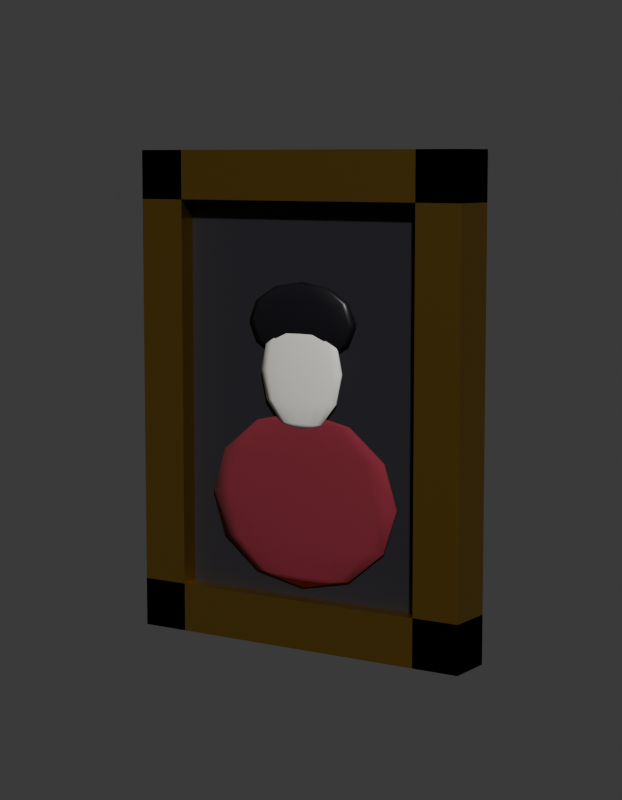 # Source: SM_PRP_RetratoP_Blockout.blend  (saved by Blender 5.2.45; exported with 4.5.12 LTS)
import bpy
from mathutils import Matrix  # noqa: F401  (used for matrix-valued properties, if any)

bpy.ops.wm.read_factory_settings(use_empty=True)
scene = bpy.context.scene
scene.name = 'Scene'

# ---- collections
col_prp_retratop = bpy.data.collections.new('PRP_RetratoP'); scene.collection.children.link(col_prp_retratop)
col_rig = bpy.data.collections.new('Rig'); col_prp_retratop.children.link(col_rig)
col_geo = bpy.data.collections.new('Geo'); col_prp_retratop.children.link(col_geo)
col_sockets = bpy.data.collections.new('Sockets'); col_prp_retratop.children.link(col_sockets)
col_props = bpy.data.collections.new('Props'); col_prp_retratop.children.link(col_props)
col_preview = bpy.data.collections.new('_Preview'); scene.collection.children.link(col_preview)

# ---- materials (node trees are filled in below, after node groups)
mat_mat_prp_sombra = bpy.data.materials.new('MAT_PRP_Sombra')
mat_mat_prp_sombra.diffuse_color = (0.01161, 0.01033, 0.016, 1.0)
mat_mat_prp_sombra.roughness = 0.8
mat_mat_prp_dourado = bpy.data.materials.new('MAT_PRP_Dourado')
mat_mat_prp_dourado.diffuse_color = (0.5841, 0.3613, 0.06848, 1.0)
mat_mat_prp_dourado.roughness = 0.35
mat_mat_prp_dourado.metallic = 1.0
mat_mat_prp_veludo = bpy.data.materials.new('MAT_PRP_Veludo')
mat_mat_prp_veludo.diffuse_color = (0.1946, 0.01298, 0.02732, 1.0)
mat_mat_prp_veludo.roughness = 0.95
mat_mat_prp_marfim = bpy.data.materials.new('MAT_PRP_Marfim')
mat_mat_prp_marfim.diffuse_color = (0.8469, 0.8308, 0.7758, 1.0)
mat_mat_prp_preto = bpy.data.materials.new('MAT_PRP_Preto')
mat_mat_prp_preto.diffuse_color = (0.006512, 0.005605, 0.009134, 1.0)

# ---- material node trees
mat_mat_prp_sombra.use_nodes = True; mat_mat_prp_sombra.node_tree.nodes.clear()
_N = mat_mat_prp_sombra.node_tree.nodes; _L = mat_mat_prp_sombra.node_tree.links
n0 = _N.new('ShaderNodeBsdfPrincipled'); n0.name = 'Principled BSDF'; n0.location = (-200, 100)
n0.inputs[0].default_value = (0.01161, 0.01033, 0.016, 1.0)
n0.inputs[2].default_value = 0.8
n0.inputs[10].default_value = 0.005
n1 = _N.new('ShaderNodeOutputMaterial'); n1.name = 'Material Output'; n1.location = (200, 100)
_L.new(n0.outputs[0], n1.inputs[0])
n1.is_active_output = True
mat_mat_prp_dourado.use_nodes = True; mat_mat_prp_dourado.node_tree.nodes.clear()
_N = mat_mat_prp_dourado.node_tree.nodes; _L = mat_mat_prp_dourado.node_tree.links
n0 = _N.new('ShaderNodeBsdfPrincipled'); n0.name = 'Principled BSDF'; n0.location = (-200, 100)
n0.inputs[0].default_value = (0.5841, 0.3613, 0.06848, 1.0)
n0.inputs[1].default_value = 1.0
n0.inputs[2].default_value = 0.35
n0.inputs[10].default_value = 0.005
n1 = _N.new('ShaderNodeOutputMaterial'); n1.name = 'Material Output'; n1.location = (200, 100)
_L.new(n0.outputs[0], n1.inputs[0])
n1.is_active_output = True
mat_mat_prp_veludo.use_nodes = True; mat_mat_prp_veludo.node_tree.nodes.clear()
_N = mat_mat_prp_veludo.node_tree.nodes; _L = mat_mat_prp_veludo.node_tree.links
n0 = _N.new('ShaderNodeBsdfPrincipled'); n0.name = 'Principled BSDF'; n0.location = (-200, 100)
n0.inputs[0].default_value = (0.1946, 0.01298, 0.02732, 1.0)
n0.inputs[2].default_value = 0.95
n0.inputs[10].default_value = 0.005
n1 = _N.new('ShaderNodeOutputMaterial'); n1.name = 'Material Output'; n1.location = (200, 100)
_L.new(n0.outputs[0], n1.inputs[0])
n1.is_active_output = True
mat_mat_prp_marfim.use_nodes = True; mat_mat_prp_marfim.node_tree.nodes.clear()
_N = mat_mat_prp_marfim.node_tree.nodes; _L = mat_mat_prp_marfim.node_tree.links
n0 = _N.new('ShaderNodeBsdfPrincipled'); n0.name = 'Principled BSDF'; n0.location = (-200, 100)
n0.inputs[0].default_value = (0.8469, 0.8308, 0.7758, 1.0)
n0.inputs[2].default_value = 0.4
n0.inputs[10].default_value = 0.005
n1 = _N.new('ShaderNodeOutputMaterial'); n1.name = 'Material Output'; n1.location = (200, 100)
_L.new(n0.outputs[0], n1.inputs[0])
n1.is_active_output = True
mat_mat_prp_preto.use_nodes = True; mat_mat_prp_preto.node_tree.nodes.clear()
_N = mat_mat_prp_preto.node_tree.nodes; _L = mat_mat_prp_preto.node_tree.links
n0 = _N.new('ShaderNodeBsdfPrincipled'); n0.name = 'Principled BSDF'; n0.location = (-200, 100)
n0.inputs[0].default_value = (0.006512, 0.005605, 0.009134, 1.0)
n0.inputs[2].default_value = 0.4
n0.inputs[10].default_value = 0.005
n1 = _N.new('ShaderNodeOutputMaterial'); n1.name = 'Material Output'; n1.location = (200, 100)
_L.new(n0.outputs[0], n1.inputs[0])
n1.is_active_output = True

# ---- world
world_world = bpy.data.worlds.new('World'); scene.world = world_world
world_world.use_nodes = True; world_world.node_tree.nodes.clear()
_N = world_world.node_tree.nodes; _L = world_world.node_tree.links
n0 = _N.new('ShaderNodeBackground'); n0.name = 'Background'; n0.location = (-200, 100)
n0.inputs[0].default_value = (0.05, 0.05, 0.05, 1.0)
n1 = _N.new('ShaderNodeOutputWorld'); n1.name = 'World Output'; n1.location = (200, 100)
_L.new(n0.outputs[0], n1.inputs[0])
n1.is_active_output = True
world_world.color = (0.006512, 0.005605, 0.009134)

# ---- cameras
cam_cam_frente = bpy.data.cameras.new('CAM_frente')
cam_cam_frente.type = 'ORTHO'
cam_cam_frente.ortho_scale = 0.6325
cam_cam_perfil = bpy.data.cameras.new('CAM_perfil')
cam_cam_perfil.type = 'ORTHO'
cam_cam_perfil.ortho_scale = 0.6325
cam_cam_costas = bpy.data.cameras.new('CAM_costas')
cam_cam_costas.type = 'ORTHO'
cam_cam_costas.ortho_scale = 0.6325
cam_cam_tres_quartos = bpy.data.cameras.new('CAM_tres_quartos')
cam_cam_tres_quartos.lens = 85.0

# ---- meshes
me_sm_prp_retratop = bpy.data.meshes.new('SM_PRP_RetratoP')
me_sm_prp_retratop.from_pydata([(-0.13, -0.01, 0.02), (-0.13, -0.01, 0.38), (-0.13, 0.01, 0.02), (-0.13, 0.01, 0.38), (0.13, -0.01, 0.02), (0.13, -0.01, 0.38), (0.13, 0.01, 0.02), (0.13, 0.01, 0.38), (-0.15, -0.025, 0.0), (-0.15, -0.025, 0.4), (-0.15, 0.015, 0.0), (-0.15, 0.015, 0.4), (-0.11, -0.025, 0.0), (-0.11, -0.025, 0.4), (-0.11, 0.015, 0.0), (-0.11, 0.015, 0.4), (0.11, -0.025, 0.0), (0.11, -0.025, 0.4), (0.11, 0.015, 0.0), (0.11, 0.015, 0.4), (0.15, -0.025, 0.0), (0.15, -0.025, 0.4), (0.15, 0.015, 0.0), (0.15, 0.015, 0.4), (-0.15, -0.025, 0.0), (-0.15, -0.025, 0.04), (-0.15, 0.015, 0.0), (-0.15, 0.015, 0.04), (0.15, -0.025, 0.0), (0.15, -0.025, 0.04), (0.15, 0.015, 0.0), (0.15, 0.015, 0.04), (-0.15, -0.025, 0.36), (-0.15, -0.025, 0.4), (-0.15, 0.015, 0.36), (-0.15, 0.015, 0.4), (0.15, -0.025, 0.36), (0.15, -0.025, 0.4), (0.15, 0.015, 0.36), (0.15, 0.015, 0.4), (0.0, -0.012, 0.192), (0.03293, -0.01496, 0.2), (0.03802, -0.01511, 0.224), (0.0, -0.007, 0.12), (0.03293, -0.01496, 0.248), (0.01901, -0.01456, 0.2656), (0.0, -0.012, 0.048), (0.0, -0.014, 0.272), (0.01952, -0.009748, 0.1824), (0.03382, -0.008099, 0.156), (0.03905, -0.007495, 0.12), (0.03382, -0.008099, 0.084), (0.01952, -0.009748, 0.05765), (0.03825, -0.01517, 0.248), (0.01901, -0.01344, 0.2656), (0.03518, -0.01044, 0.1824), (0.06094, -0.0093, 0.156), (0.07036, -0.008883, 0.12), (0.06094, -0.0093, 0.084), (0.03518, -0.01044, 0.05765), (0.03293, -0.01304, 0.248), (0.03802, -0.01289, 0.224), (0.04387, -0.01144, 0.1824), (0.07599, -0.01104, 0.156), (0.08774, -0.01089, 0.12), (0.07599, -0.01104, 0.084), (0.04387, -0.01144, 0.05765), (0.03293, -0.01304, 0.2), (0.01901, -0.01344, 0.1824), (0.04387, -0.01256, 0.1824), (0.07599, -0.01296, 0.156), (0.08774, -0.01311, 0.12), (0.07599, -0.01296, 0.084), (0.04387, -0.01256, 0.05765), (0.0, -0.014, 0.176), (0.04417, -0.0155, 0.264), (0.03518, -0.01356, 0.1824), (0.06094, -0.0147, 0.156), (0.07036, -0.01512, 0.12), (0.06094, -0.0147, 0.084), (0.03518, -0.01356, 0.05765), (0.01525, -0.01244, 0.1824), (0.02641, -0.0113, 0.2), (0.01952, -0.01425, 0.1824), (0.03382, -0.0159, 0.156), (0.03905, -0.0165, 0.12), (0.03382, -0.0159, 0.084), (0.01952, -0.01425, 0.05765), (0.03049, -0.01088, 0.224), (0.02641, -0.0113, 0.248), (-8.047e-09, -0.0145, 0.1824), (-1.341e-08, -0.01633, 0.156), (-1.609e-08, -0.017, 0.12), (-1.341e-08, -0.01633, 0.084), (-8.047e-09, -0.0145, 0.05765), (0.01525, -0.01244, 0.2656), (0.03825, -0.01517, 0.28), (-0.01952, -0.01425, 0.1824), (-0.03382, -0.0159, 0.156), (-0.03905, -0.0165, 0.12), (-0.03382, -0.0159, 0.084), (-0.01952, -0.01425, 0.05765), (0.02208, -0.01425, 0.2917), (0.008461, -0.01175, 0.2656), (-0.03518, -0.01356, 0.1824), (-0.06094, -0.0147, 0.156), (-0.07036, -0.01512, 0.12), (-0.06094, -0.0147, 0.084), (-0.03518, -0.01356, 0.05765), (0.01465, -0.0101, 0.248), (0.01692, -0.009495, 0.224), (-0.04387, -0.01256, 0.1824), (-0.07599, -0.01296, 0.156), (-0.08774, -0.01311, 0.12), (-0.07599, -0.01296, 0.084), (-0.04387, -0.01256, 0.05765), (0.01465, -0.0101, 0.2), (0.008461, -0.01175, 0.1824), (-0.04387, -0.01144, 0.1824), (-0.07599, -0.01104, 0.156), (-0.08774, -0.01089, 0.12), (-0.07599, -0.01104, 0.084), (-0.04387, -0.01144, 0.05765), (0.0, -0.013, 0.296), (-0.03518, -0.01044, 0.1824), (-0.06094, -0.0093, 0.156), (-0.07036, -0.008883, 0.12), (-0.06094, -0.0093, 0.084), (-0.03518, -0.01044, 0.05765), (0.0, -0.0115, 0.1824), (0.0, -0.00967, 0.2), (-0.01952, -0.009748, 0.1824), (-0.03382, -0.008099, 0.156), (-0.03905, -0.007495, 0.12), (-0.03382, -0.008099, 0.084), (-0.01952, -0.009748, 0.05765), (0.0255, -0.013, 0.2917), (0.04417, -0.013, 0.28), (1.341e-08, -0.0095, 0.1824), (2.146e-08, -0.00767, 0.156), (0.051, -0.013, 0.264), (2.146e-08, -0.00767, 0.084), (1.341e-08, -0.0095, 0.05765), (0.04417, -0.013, 0.248), (0.01901, -0.01456, 0.1824), (0.0255, -0.013, 0.2363), (0.02641, -0.0167, 0.2), (0.03049, -0.01712, 0.224), (0.02641, -0.0167, 0.248), (0.01525, -0.01556, 0.2656), (0.0, -0.013, 0.232), (0.01525, -0.01556, 0.1824), (0.01465, -0.0179, 0.2), (0.01692, -0.0185, 0.224), (0.01465, -0.0179, 0.248), (0.008461, -0.01625, 0.2656), (0.02208, -0.01175, 0.2363), (0.008461, -0.01625, 0.1824), (0.03825, -0.01083, 0.248), (-5.811e-09, -0.01833, 0.2), (-6.974e-09, -0.019, 0.224), (-5.811e-09, -0.01833, 0.248), (-3.487e-09, -0.0165, 0.2656), (0.04417, -0.0105, 0.264), (-3.487e-09, -0.0165, 0.1824), (0.03825, -0.01083, 0.28), (-0.01465, -0.0179, 0.2), (-0.01692, -0.0185, 0.224), (-0.01465, -0.0179, 0.248), (-0.008461, -0.01625, 0.2656), (0.02208, -0.01175, 0.2917), (-0.008461, -0.01625, 0.1824), (-0.02641, -0.0167, 0.2), (-0.03049, -0.01712, 0.224), (-0.02641, -0.0167, 0.248), (-0.01525, -0.01556, 0.2656), (-0.01525, -0.01556, 0.1824), (0.01275, -0.01083, 0.2917), (-0.03293, -0.01496, 0.2), (-0.03802, -0.01511, 0.224), (-0.03293, -0.01496, 0.248), (-0.01901, -0.01456, 0.2656), (0.02208, -0.00925, 0.28), (-0.01901, -0.01456, 0.1824), (0.0255, -0.00867, 0.264), (-0.03293, -0.01304, 0.2), (-0.03802, -0.01289, 0.224), (-0.03293, -0.01304, 0.248), (-0.01901, -0.01344, 0.2656), (0.02208, -0.00925, 0.248), (-0.01901, -0.01344, 0.1824), (0.01275, -0.01083, 0.2363), (-0.02641, -0.0113, 0.2), (-0.03049, -0.01088, 0.224), (-0.02641, -0.0113, 0.248), (-0.01525, -0.01244, 0.2656), (-0.01525, -0.01244, 0.1824), (-0.01465, -0.0101, 0.2), (-0.01692, -0.009495, 0.224), (-0.01465, -0.0101, 0.248), (-0.008461, -0.01175, 0.2656), (0.0, -0.0105, 0.2363), (-0.008461, -0.01175, 0.1824), (0.0, -0.00867, 0.248), (0.0, -0.008, 0.264), (1.162e-08, -0.009, 0.224), (9.298e-09, -0.00967, 0.248), (5.811e-09, -0.0115, 0.2656), (0.0, -0.00867, 0.28), (0.0, -0.0105, 0.2917), (0.02208, -0.01425, 0.2363), (0.02208, -0.01675, 0.248), (0.0255, -0.01733, 0.264), (0.02208, -0.01675, 0.28), (0.01275, -0.01517, 0.2917), (0.01275, -0.01517, 0.2363), (-4.56e-09, -0.01733, 0.248), (0.0, -0.018, 0.264), (-4.56e-09, -0.01733, 0.28), (0.0, -0.0155, 0.2917), (0.0, -0.0155, 0.2363), (-0.02208, -0.01675, 0.248), (-0.0255, -0.01733, 0.264), (-0.02208, -0.01675, 0.28), (-0.01275, -0.01517, 0.2917), (-0.01275, -0.01517, 0.2363), (-0.03825, -0.01517, 0.248), (-0.04417, -0.0155, 0.264), (-0.03825, -0.01517, 0.28), (-0.02208, -0.01425, 0.2917), (-0.02208, -0.01425, 0.2363), (-0.04417, -0.013, 0.248), (-0.051, -0.013, 0.264), (-0.04417, -0.013, 0.28), (-0.0255, -0.013, 0.2917), (-0.0255, -0.013, 0.2363), (-0.03825, -0.01083, 0.248), (-0.04417, -0.0105, 0.264), (-0.03825, -0.01083, 0.28), (-0.02208, -0.01175, 0.2917), (-0.02208, -0.01175, 0.2363), (-0.02208, -0.00925, 0.248), (-0.0255, -0.00867, 0.264), (-0.02208, -0.00925, 0.28), (-0.01275, -0.01083, 0.2917), (-0.01275, -0.01083, 0.2363)], [], [(0, 1, 3, 2), (2, 3, 7, 6), (6, 7, 5, 4), (4, 5, 1, 0), (2, 6, 4, 0), (7, 3, 1, 5), (8, 9, 11, 10), (10, 11, 15, 14), (14, 15, 13, 12), (12, 13, 9, 8), (10, 14, 12, 8), (15, 11, 9, 13), (16, 17, 19, 18), (18, 19, 23, 22), (22, 23, 21, 20), (20, 21, 17, 16), (18, 22, 20, 16), (23, 19, 17, 21), (24, 25, 27, 26), (26, 27, 31, 30), (30, 31, 29, 28), (28, 29, 25, 24), (26, 30, 28, 24), (31, 27, 25, 29), (32, 33, 35, 34), (34, 35, 39, 38), (38, 39, 37, 36), (36, 37, 33, 32), (34, 38, 36, 32), (39, 35, 33, 37), (46, 142, 52), (141, 43, 50, 51), (139, 138, 48, 49), (142, 141, 51, 52), (43, 139, 49, 50), (138, 40, 48), (51, 50, 57, 58), (49, 48, 55, 56), (52, 51, 58, 59), (50, 49, 56, 57), (48, 40, 55), (46, 52, 59), (56, 55, 62, 63), (59, 58, 65, 66), (57, 56, 63, 64), (55, 40, 62), (46, 59, 66), (58, 57, 64, 65), (66, 65, 72, 73), (64, 63, 70, 71), (62, 40, 69), (46, 66, 73), (65, 64, 71, 72), (63, 62, 69, 70), (73, 72, 79, 80), (71, 70, 77, 78), (69, 40, 76), (46, 73, 80), (72, 71, 78, 79), (70, 69, 76, 77), (80, 79, 86, 87), (78, 77, 84, 85), (76, 40, 83), (46, 80, 87), (79, 78, 85, 86), (77, 76, 83, 84), (87, 86, 93, 94), (85, 84, 91, 92), (83, 40, 90), (46, 87, 94), (86, 85, 92, 93), (84, 83, 90, 91), (92, 91, 98, 99), (90, 40, 97), (46, 94, 101), (93, 92, 99, 100), (91, 90, 97, 98), (94, 93, 100, 101), (97, 40, 104), (46, 101, 108), (100, 99, 106, 107), (98, 97, 104, 105), (101, 100, 107, 108), (99, 98, 105, 106), (46, 108, 115), (107, 106, 113, 114), (105, 104, 111, 112), (108, 107, 114, 115), (106, 105, 112, 113), (104, 40, 111), (46, 115, 122), (114, 113, 120, 121), (112, 111, 118, 119), (115, 114, 121, 122), (113, 112, 119, 120), (111, 40, 118), (46, 122, 128), (121, 120, 126, 127), (119, 118, 124, 125), (122, 121, 127, 128), (120, 119, 125, 126), (118, 40, 124), (127, 126, 133, 134), (125, 124, 131, 132), (128, 127, 134, 135), (126, 125, 132, 133), (124, 40, 131), (46, 128, 135), (132, 131, 138, 139), (135, 134, 141, 142), (133, 132, 139, 43), (131, 40, 138), (46, 135, 142), (134, 133, 43, 141), (205, 206, 109, 110), (74, 129, 117), (206, 207, 103, 109), (130, 205, 110, 116), (129, 130, 116, 117), (207, 47, 103), (117, 116, 82, 81), (103, 47, 95), (74, 117, 81), (109, 103, 95, 89), (116, 110, 88, 82), (110, 109, 89, 88), (74, 81, 68), (88, 89, 60, 61), (95, 47, 54), (89, 95, 54, 60), (81, 82, 67, 68), (82, 88, 61, 67), (74, 68, 144), (67, 61, 42, 41), (60, 54, 45, 44), (68, 67, 41, 144), (54, 47, 45), (61, 60, 44, 42), (44, 45, 149, 148), (74, 144, 151), (41, 42, 147, 146), (45, 47, 149), (144, 41, 146, 151), (42, 44, 148, 147), (149, 47, 155), (74, 151, 157), (146, 147, 153, 152), (148, 149, 155, 154), (151, 146, 152, 157), (147, 148, 154, 153), (157, 152, 159, 164), (153, 154, 161, 160), (155, 47, 162), (74, 157, 164), (152, 153, 160, 159), (154, 155, 162, 161), (160, 161, 168, 167), (162, 47, 169), (74, 164, 171), (159, 160, 167, 166), (161, 162, 169, 168), (164, 159, 166, 171), (169, 47, 175), (74, 171, 176), (166, 167, 173, 172), (168, 169, 175, 174), (171, 166, 172, 176), (167, 168, 174, 173), (74, 176, 183), (172, 173, 179, 178), (174, 175, 181, 180), (176, 172, 178, 183), (173, 174, 180, 179), (175, 47, 181), (74, 183, 190), (178, 179, 186, 185), (180, 181, 188, 187), (183, 178, 185, 190), (179, 180, 187, 186), (181, 47, 188), (74, 190, 196), (185, 186, 193, 192), (187, 188, 195, 194), (190, 185, 192, 196), (186, 187, 194, 193), (188, 47, 195), (192, 193, 198, 197), (194, 195, 200, 199), (196, 192, 197, 202), (193, 194, 199, 198), (195, 47, 200), (74, 196, 202), (199, 200, 207, 206), (202, 197, 130, 129), (198, 199, 206, 205), (200, 47, 207), (74, 202, 129), (197, 198, 205, 130), (203, 204, 184, 189), (150, 201, 191), (208, 209, 177, 182), (204, 208, 182, 184), (201, 203, 189, 191), (209, 123, 177), (189, 184, 163, 158), (191, 189, 158, 156), (177, 123, 170), (184, 182, 165, 163), (150, 191, 156), (182, 177, 170, 165), (158, 163, 140, 143), (165, 170, 136, 137), (150, 156, 145), (163, 165, 137, 140), (170, 123, 136), (156, 158, 143, 145), (145, 143, 53, 210), (140, 137, 96, 75), (136, 123, 102), (143, 140, 75, 53), (150, 145, 210), (137, 136, 102, 96), (75, 96, 213, 212), (102, 123, 214), (53, 75, 212, 211), (96, 102, 214, 213), (150, 210, 215), (210, 53, 211, 215), (212, 213, 218, 217), (150, 215, 220), (213, 214, 219, 218), (214, 123, 219), (211, 212, 217, 216), (215, 211, 216, 220), (220, 216, 221, 225), (217, 218, 223, 222), (219, 123, 224), (150, 220, 225), (216, 217, 222, 221), (218, 219, 224, 223), (222, 223, 228, 227), (224, 123, 229), (150, 225, 230), (221, 222, 227, 226), (223, 224, 229, 228), (225, 221, 226, 230), (229, 123, 234), (150, 230, 235), (226, 227, 232, 231), (228, 229, 234, 233), (230, 226, 231, 235), (227, 228, 233, 232), (150, 235, 240), (231, 232, 237, 236), (233, 234, 239, 238), (235, 231, 236, 240), (232, 233, 238, 237), (234, 123, 239), (150, 240, 245), (236, 237, 242, 241), (238, 239, 244, 243), (240, 236, 241, 245), (237, 238, 243, 242), (239, 123, 244), (150, 245, 201), (241, 242, 204, 203), (243, 244, 209, 208), (245, 241, 203, 201), (242, 243, 208, 204), (244, 123, 209)])
me_sm_prp_retratop.polygons.foreach_set('use_smooth', [0, 0, 0, 0, 0, 0, 0, 0, 0, 0, 0, 0, 0, 0, 0, 0, 0, 0, 0, 0, 0, 0, 0, 0, 0, 0, 0, 0, 0, 0, 1, 1, 1, 1, 1, 1, 1, 1, 1, 1, 1, 1, 1, 1, 1, 1, 1, 1, 1, 1, 1, 1, 1, 1, 1, 1, 1, 1, 1, 1, 1, 1, 1, 1, 1, 1, 1, 1, 1, 1, 1, 1, 1, 1, 1, 1, 1, 1, 1, 1, 1, 1, 1, 1, 1, 1, 1, 1, 1, 1, 1, 1, 1, 1, 1, 1, 1, 1, 1, 1, 1, 1, 1, 1, 1, 1, 1, 1, 1, 1, 1, 1, 1, 1, 1, 1, 1, 1, 1, 1, 1, 1, 1, 1, 1, 1, 1, 1, 1, 1, 1, 1, 1, 1, 1, 1, 1, 1, 1, 1, 1, 1, 1, 1, 1, 1, 1, 1, 1, 1, 1, 1, 1, 1, 1, 1, 1, 1, 1, 1, 1, 1, 1, 1, 1, 1, 1, 1, 1, 1, 1, 1, 1, 1, 1, 1, 1, 1, 1, 1, 1, 1, 1, 1, 1, 1, 1, 1, 1, 1, 1, 1, 1, 1, 1, 1, 1, 1, 1, 1, 1, 1, 1, 1, 1, 1, 1, 1, 1, 1, 1, 1, 1, 1, 1, 1, 1, 1, 1, 1, 1, 1, 1, 1, 1, 1, 1, 1, 1, 1, 1, 1, 1, 1, 1, 1, 1, 1, 1, 1, 1, 1, 1, 1, 1, 1, 1, 1, 1, 1, 1, 1, 1, 1, 1, 1, 1, 1, 1, 1, 1, 1, 1, 1, 1, 1, 1, 1, 1, 1])
me_sm_prp_retratop.polygons.foreach_set('material_index', [0, 0, 0, 0, 0, 0, 1, 1, 1, 1, 1, 1, 1, 1, 1, 1, 1, 1, 1, 1, 1, 1, 1, 1, 1, 1, 1, 1, 1, 1, 2, 2, 2, 2, 2, 2, 2, 2, 2, 2, 2, 2, 2, 2, 2, 2, 2, 2, 2, 2, 2, 2, 2, 2, 2, 2, 2, 2, 2, 2, 2, 2, 2, 2, 2, 2, 2, 2, 2, 2, 2, 2, 2, 2, 2, 2, 2, 2, 2, 2, 2, 2, 2, 2, 2, 2, 2, 2, 2, 2, 2, 2, 2, 2, 2, 2, 2, 2, 2, 2, 2, 2, 2, 2, 2, 2, 2, 2, 2, 2, 2, 2, 2, 2, 3, 3, 3, 3, 3, 3, 3, 3, 3, 3, 3, 3, 3, 3, 3, 3, 3, 3, 3, 3, 3, 3, 3, 3, 3, 3, 3, 3, 3, 3, 3, 3, 3, 3, 3, 3, 3, 3, 3, 3, 3, 3, 3, 3, 3, 3, 3, 3, 3, 3, 3, 3, 3, 3, 3, 3, 3, 3, 3, 3, 3, 3, 3, 3, 3, 3, 3, 3, 3, 3, 3, 3, 3, 3, 3, 3, 3, 3, 3, 3, 3, 3, 3, 3, 4, 4, 4, 4, 4, 4, 4, 4, 4, 4, 4, 4, 4, 4, 4, 4, 4, 4, 4, 4, 4, 4, 4, 4, 4, 4, 4, 4, 4, 4, 4, 4, 4, 4, 4, 4, 4, 4, 4, 4, 4, 4, 4, 4, 4, 4, 4, 4, 4, 4, 4, 4, 4, 4, 4, 4, 4, 4, 4, 4, 4, 4, 4, 4, 4, 4, 4, 4, 4, 4, 4, 4])
me_sm_prp_retratop.materials.append(mat_mat_prp_sombra)
me_sm_prp_retratop.materials.append(mat_mat_prp_dourado)
me_sm_prp_retratop.materials.append(mat_mat_prp_veludo)
me_sm_prp_retratop.materials.append(mat_mat_prp_marfim)
me_sm_prp_retratop.materials.append(mat_mat_prp_preto)
me_sm_prp_retratop.update()

# ---- objects
ob_sm_prp_retratop = bpy.data.objects.new('SM_PRP_RetratoP', me_sm_prp_retratop)
ob_cam_frente = bpy.data.objects.new('CAM_frente', cam_cam_frente)
ob_cam_perfil = bpy.data.objects.new('CAM_perfil', cam_cam_perfil)
ob_cam_costas = bpy.data.objects.new('CAM_costas', cam_cam_costas)
ob_cam_tres_quartos = bpy.data.objects.new('CAM_tres_quartos', cam_cam_tres_quartos)

# ---- transforms, parenting, visibility, modifiers, constraints
ob_sm_prp_retratop.location = (0.0, 0.0, 0.0)
ob_cam_frente.location = (0.0, -6.0, 0.2)
ob_cam_frente.rotation_euler = (1.571, -0.0, 0.0)
ob_cam_perfil.location = (-6.0, 0.0, 0.2)
ob_cam_perfil.rotation_euler = (1.571, -0.0, -1.571)
ob_cam_costas.location = (0.0, 6.0, 0.2)
ob_cam_costas.rotation_euler = (-1.571, 3.142, -0.0)
ob_cam_tres_quartos.location = (0.825, -1.265, 0.3925)
ob_cam_tres_quartos.rotation_euler = (1.444, -6.562e-08, 0.5779)

# ---- collection membership
col_geo.objects.link(ob_sm_prp_retratop)
col_preview.objects.link(ob_cam_frente)
col_preview.objects.link(ob_cam_perfil)
col_preview.objects.link(ob_cam_costas)
col_preview.objects.link(ob_cam_tres_quartos)

# ---- scene / render settings (as saved in the file)
scene.camera = ob_cam_tres_quartos
scene.frame_start = 1; scene.frame_end = 250; scene.frame_set(1)
scene.render.engine = 'BLENDER_WORKBENCH'
scene.render.resolution_x = 700
scene.render.resolution_y = 900
scene.render.bake_bias = 0.0
scene.render.bake_samples = 0
scene.render.compositor_device = 'GPU'
scene.eevee.use_volume_custom_range = False
scene.eevee.fast_gi_thickness_near = 0.1
scene.eevee.fast_gi_thickness_far = 0.0
scene.eevee.ray_tracing_options.screen_trace_thickness = 0.1
bpy.context.view_layer.update()

# ---- added for rendering (the .blend has no usable light): sun
light_auto_sun = bpy.data.lights.new('AutoSun', 'SUN')
light_auto_sun.energy = 3.0
light_auto_sun.angle = 0.0523599
ob_auto_sun = bpy.data.objects.new('AutoSun', light_auto_sun)
scene.collection.objects.link(ob_auto_sun)
ob_auto_sun.rotation_euler = (0.872665, 0.174533, 0.523599)
bpy.context.view_layer.update()
